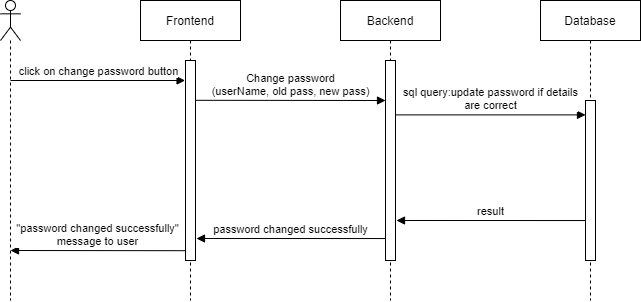

The diagram above was exported from draw.io. Its source (the exported page's mxGraphModel, read from the mxfile embedded in the PNG):
<mxGraphModel dx="981" dy="526" grid="1" gridSize="10" guides="1" tooltips="1" connect="1" arrows="1" fold="1" page="1" pageScale="1" pageWidth="1100" pageHeight="850" math="0" shadow="0">
  <root>
    <mxCell id="0" />
    <mxCell id="1" parent="0" />
    <mxCell id="xHcyP3LyiKebTObtTKpN-1" value="" style="shape=umlLifeline;participant=umlActor;perimeter=lifelinePerimeter;whiteSpace=wrap;html=1;container=1;collapsible=0;recursiveResize=0;verticalAlign=top;spacingTop=36;outlineConnect=0;" parent="1" vertex="1">
      <mxGeometry x="220" y="260" width="20" height="300" as="geometry" />
    </mxCell>
    <mxCell id="xHcyP3LyiKebTObtTKpN-2" value="click on change password button" style="html=1;verticalAlign=bottom;endArrow=block;entryX=-0.042;entryY=0.1;entryDx=0;entryDy=0;entryPerimeter=0;" parent="xHcyP3LyiKebTObtTKpN-1" target="xHcyP3LyiKebTObtTKpN-4" edge="1">
      <mxGeometry width="80" relative="1" as="geometry">
        <mxPoint x="10" y="80" as="sourcePoint" />
        <mxPoint x="90" y="80" as="targetPoint" />
      </mxGeometry>
    </mxCell>
    <mxCell id="xHcyP3LyiKebTObtTKpN-3" value="Frontend" style="shape=umlLifeline;perimeter=lifelinePerimeter;whiteSpace=wrap;html=1;container=1;collapsible=0;recursiveResize=0;outlineConnect=0;" parent="1" vertex="1">
      <mxGeometry x="360" y="260" width="100" height="300" as="geometry" />
    </mxCell>
    <mxCell id="xHcyP3LyiKebTObtTKpN-4" value="" style="html=1;points=[];perimeter=orthogonalPerimeter;" parent="xHcyP3LyiKebTObtTKpN-3" vertex="1">
      <mxGeometry x="45" y="60" width="10" height="200" as="geometry" />
    </mxCell>
    <mxCell id="xHcyP3LyiKebTObtTKpN-5" value="Backend" style="shape=umlLifeline;perimeter=lifelinePerimeter;whiteSpace=wrap;html=1;container=1;collapsible=0;recursiveResize=0;outlineConnect=0;" parent="1" vertex="1">
      <mxGeometry x="560" y="260" width="100" height="300" as="geometry" />
    </mxCell>
    <mxCell id="xHcyP3LyiKebTObtTKpN-6" value="" style="html=1;points=[];perimeter=orthogonalPerimeter;" parent="xHcyP3LyiKebTObtTKpN-5" vertex="1">
      <mxGeometry x="45" y="60" width="10" height="200" as="geometry" />
    </mxCell>
    <mxCell id="xHcyP3LyiKebTObtTKpN-7" value="Database" style="shape=umlLifeline;perimeter=lifelinePerimeter;whiteSpace=wrap;html=1;container=1;collapsible=0;recursiveResize=0;outlineConnect=0;" parent="1" vertex="1">
      <mxGeometry x="760" y="260" width="100" height="300" as="geometry" />
    </mxCell>
    <mxCell id="xHcyP3LyiKebTObtTKpN-8" value="" style="html=1;points=[];perimeter=orthogonalPerimeter;" parent="xHcyP3LyiKebTObtTKpN-7" vertex="1">
      <mxGeometry x="45" y="100" width="10" height="160" as="geometry" />
    </mxCell>
    <mxCell id="xHcyP3LyiKebTObtTKpN-9" value="Change password&lt;br&gt;(userName, old pass, new pass)" style="html=1;verticalAlign=bottom;endArrow=block;exitX=1.035;exitY=0.199;exitDx=0;exitDy=0;exitPerimeter=0;" parent="1" source="xHcyP3LyiKebTObtTKpN-4" edge="1">
      <mxGeometry width="80" relative="1" as="geometry">
        <mxPoint x="420" y="360" as="sourcePoint" />
        <mxPoint x="605" y="360" as="targetPoint" />
      </mxGeometry>
    </mxCell>
    <mxCell id="xHcyP3LyiKebTObtTKpN-11" value="sql query:update password if details&lt;br&gt;are correct" style="html=1;verticalAlign=bottom;endArrow=block;exitX=0.968;exitY=0.272;exitDx=0;exitDy=0;exitPerimeter=0;" parent="1" source="xHcyP3LyiKebTObtTKpN-6" target="xHcyP3LyiKebTObtTKpN-8" edge="1">
      <mxGeometry width="80" relative="1" as="geometry">
        <mxPoint x="620" y="380" as="sourcePoint" />
        <mxPoint x="803" y="375" as="targetPoint" />
      </mxGeometry>
    </mxCell>
    <mxCell id="xHcyP3LyiKebTObtTKpN-12" value="result" style="html=1;verticalAlign=bottom;endArrow=block;exitX=-0.036;exitY=0.834;exitDx=0;exitDy=0;exitPerimeter=0;" parent="1" edge="1">
      <mxGeometry width="80" relative="1" as="geometry">
        <mxPoint x="804.6400000000001" y="480.03999999999996" as="sourcePoint" />
        <mxPoint x="616" y="480" as="targetPoint" />
        <Array as="points">
          <mxPoint x="616" y="480" />
        </Array>
      </mxGeometry>
    </mxCell>
    <mxCell id="xHcyP3LyiKebTObtTKpN-15" value="password changed successfully" style="html=1;verticalAlign=bottom;endArrow=block;exitX=-0.036;exitY=0.834;exitDx=0;exitDy=0;exitPerimeter=0;" parent="1" edge="1">
      <mxGeometry width="80" relative="1" as="geometry">
        <mxPoint x="604.6399999999999" y="498.03999999999996" as="sourcePoint" />
        <mxPoint x="416" y="498" as="targetPoint" />
        <Array as="points">
          <mxPoint x="416" y="498" />
        </Array>
      </mxGeometry>
    </mxCell>
    <mxCell id="xHcyP3LyiKebTObtTKpN-16" value="&quot;password changed successfully&quot;&lt;br&gt;message to user" style="html=1;verticalAlign=bottom;endArrow=block;exitX=-0.061;exitY=0.951;exitDx=0;exitDy=0;exitPerimeter=0;" parent="1" source="xHcyP3LyiKebTObtTKpN-4" edge="1">
      <mxGeometry width="80" relative="1" as="geometry">
        <mxPoint x="418.6399999999999" y="510.03999999999996" as="sourcePoint" />
        <mxPoint x="230" y="510" as="targetPoint" />
        <Array as="points">
          <mxPoint x="230" y="510" />
        </Array>
      </mxGeometry>
    </mxCell>
  </root>
</mxGraphModel>